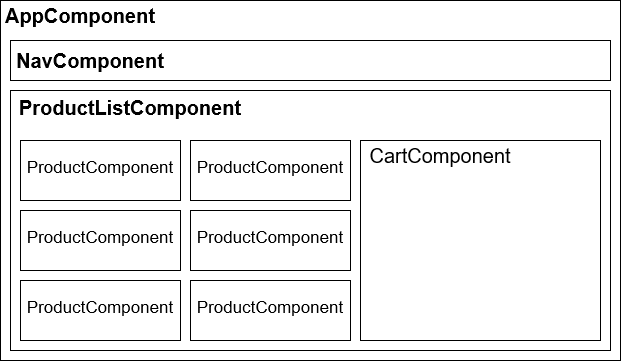

The diagram above was exported from draw.io. Its source (the exported page's mxGraphModel, read from the mxfile embedded in the PNG):
<mxGraphModel dx="868" dy="468" grid="1" gridSize="10" guides="1" tooltips="1" connect="1" arrows="1" fold="1" page="1" pageScale="1" pageWidth="827" pageHeight="1169" math="0" shadow="0">
  <root>
    <mxCell id="0" />
    <mxCell id="1" parent="0" />
    <mxCell id="Iahwr-HG7osPWt-DegXP-2" value="" style="rounded=0;whiteSpace=wrap;html=1;" vertex="1" parent="1">
      <mxGeometry x="90" y="70" width="620" height="360" as="geometry" />
    </mxCell>
    <mxCell id="Iahwr-HG7osPWt-DegXP-3" value="&lt;b&gt;&lt;font style=&quot;font-size: 20px&quot;&gt;AppComponent&lt;/font&gt;&lt;/b&gt;" style="text;html=1;strokeColor=none;fillColor=none;align=center;verticalAlign=middle;whiteSpace=wrap;rounded=0;" vertex="1" parent="1">
      <mxGeometry x="140" y="70" width="60" height="30" as="geometry" />
    </mxCell>
    <mxCell id="Iahwr-HG7osPWt-DegXP-4" value="" style="rounded=0;whiteSpace=wrap;html=1;fontSize=20;" vertex="1" parent="1">
      <mxGeometry x="100" y="110" width="600" height="40" as="geometry" />
    </mxCell>
    <mxCell id="Iahwr-HG7osPWt-DegXP-5" value="&lt;b&gt;&lt;font style=&quot;font-size: 20px&quot;&gt;NavComponent&lt;/font&gt;&lt;/b&gt;" style="text;html=1;strokeColor=none;fillColor=none;align=center;verticalAlign=middle;whiteSpace=wrap;rounded=0;" vertex="1" parent="1">
      <mxGeometry x="150" y="115" width="60" height="30" as="geometry" />
    </mxCell>
    <mxCell id="Iahwr-HG7osPWt-DegXP-7" value="" style="rounded=0;whiteSpace=wrap;html=1;fontSize=20;" vertex="1" parent="1">
      <mxGeometry x="100" y="160" width="600" height="260" as="geometry" />
    </mxCell>
    <mxCell id="Iahwr-HG7osPWt-DegXP-8" value="&lt;div&gt;&lt;b&gt;&lt;font style=&quot;font-size: 20px&quot;&gt;ProductListComponent&lt;/font&gt;&lt;/b&gt;&lt;/div&gt;" style="text;html=1;strokeColor=none;fillColor=none;align=center;verticalAlign=middle;whiteSpace=wrap;rounded=0;" vertex="1" parent="1">
      <mxGeometry x="190" y="162" width="60" height="30" as="geometry" />
    </mxCell>
    <mxCell id="Iahwr-HG7osPWt-DegXP-10" value="" style="rounded=0;whiteSpace=wrap;html=1;fontSize=20;" vertex="1" parent="1">
      <mxGeometry x="450" y="210" width="240" height="200" as="geometry" />
    </mxCell>
    <mxCell id="Iahwr-HG7osPWt-DegXP-11" value="CartComponent" style="text;html=1;strokeColor=none;fillColor=none;align=center;verticalAlign=middle;whiteSpace=wrap;rounded=0;fontSize=20;" vertex="1" parent="1">
      <mxGeometry x="500" y="210" width="60" height="30" as="geometry" />
    </mxCell>
    <mxCell id="Iahwr-HG7osPWt-DegXP-12" value="" style="rounded=0;whiteSpace=wrap;html=1;fontSize=20;" vertex="1" parent="1">
      <mxGeometry x="110" y="210" width="160" height="60" as="geometry" />
    </mxCell>
    <mxCell id="Iahwr-HG7osPWt-DegXP-13" value="" style="rounded=0;whiteSpace=wrap;html=1;fontSize=20;" vertex="1" parent="1">
      <mxGeometry x="280" y="210" width="160" height="60" as="geometry" />
    </mxCell>
    <mxCell id="Iahwr-HG7osPWt-DegXP-14" value="&lt;font style=&quot;font-size: 17px&quot;&gt;ProductComponent&lt;/font&gt;" style="text;html=1;strokeColor=none;fillColor=none;align=center;verticalAlign=middle;whiteSpace=wrap;rounded=0;fontSize=20;" vertex="1" parent="1">
      <mxGeometry x="160" y="220" width="60" height="30" as="geometry" />
    </mxCell>
    <mxCell id="Iahwr-HG7osPWt-DegXP-15" value="&lt;font style=&quot;font-size: 17px&quot;&gt;ProductComponent&lt;/font&gt;" style="text;html=1;strokeColor=none;fillColor=none;align=center;verticalAlign=middle;whiteSpace=wrap;rounded=0;fontSize=20;" vertex="1" parent="1">
      <mxGeometry x="330" y="220" width="60" height="30" as="geometry" />
    </mxCell>
    <mxCell id="Iahwr-HG7osPWt-DegXP-16" value="" style="rounded=0;whiteSpace=wrap;html=1;fontSize=20;" vertex="1" parent="1">
      <mxGeometry x="110" y="280" width="160" height="60" as="geometry" />
    </mxCell>
    <mxCell id="Iahwr-HG7osPWt-DegXP-17" value="&lt;font style=&quot;font-size: 17px&quot;&gt;ProductComponent&lt;/font&gt;" style="text;html=1;strokeColor=none;fillColor=none;align=center;verticalAlign=middle;whiteSpace=wrap;rounded=0;fontSize=20;" vertex="1" parent="1">
      <mxGeometry x="160" y="290" width="60" height="30" as="geometry" />
    </mxCell>
    <mxCell id="Iahwr-HG7osPWt-DegXP-18" value="" style="rounded=0;whiteSpace=wrap;html=1;fontSize=20;" vertex="1" parent="1">
      <mxGeometry x="280" y="280" width="160" height="60" as="geometry" />
    </mxCell>
    <mxCell id="Iahwr-HG7osPWt-DegXP-19" value="&lt;font style=&quot;font-size: 17px&quot;&gt;ProductComponent&lt;/font&gt;" style="text;html=1;strokeColor=none;fillColor=none;align=center;verticalAlign=middle;whiteSpace=wrap;rounded=0;fontSize=20;" vertex="1" parent="1">
      <mxGeometry x="330" y="290" width="60" height="30" as="geometry" />
    </mxCell>
    <mxCell id="Iahwr-HG7osPWt-DegXP-20" value="" style="rounded=0;whiteSpace=wrap;html=1;fontSize=20;" vertex="1" parent="1">
      <mxGeometry x="110" y="350" width="160" height="60" as="geometry" />
    </mxCell>
    <mxCell id="Iahwr-HG7osPWt-DegXP-21" value="&lt;font style=&quot;font-size: 17px&quot;&gt;ProductComponent&lt;/font&gt;" style="text;html=1;strokeColor=none;fillColor=none;align=center;verticalAlign=middle;whiteSpace=wrap;rounded=0;fontSize=20;" vertex="1" parent="1">
      <mxGeometry x="160" y="360" width="60" height="30" as="geometry" />
    </mxCell>
    <mxCell id="Iahwr-HG7osPWt-DegXP-22" value="" style="rounded=0;whiteSpace=wrap;html=1;fontSize=20;" vertex="1" parent="1">
      <mxGeometry x="280" y="350" width="160" height="60" as="geometry" />
    </mxCell>
    <mxCell id="Iahwr-HG7osPWt-DegXP-23" value="&lt;font style=&quot;font-size: 17px&quot;&gt;ProductComponent&lt;/font&gt;" style="text;html=1;strokeColor=none;fillColor=none;align=center;verticalAlign=middle;whiteSpace=wrap;rounded=0;fontSize=20;" vertex="1" parent="1">
      <mxGeometry x="330" y="360" width="60" height="30" as="geometry" />
    </mxCell>
  </root>
</mxGraphModel>